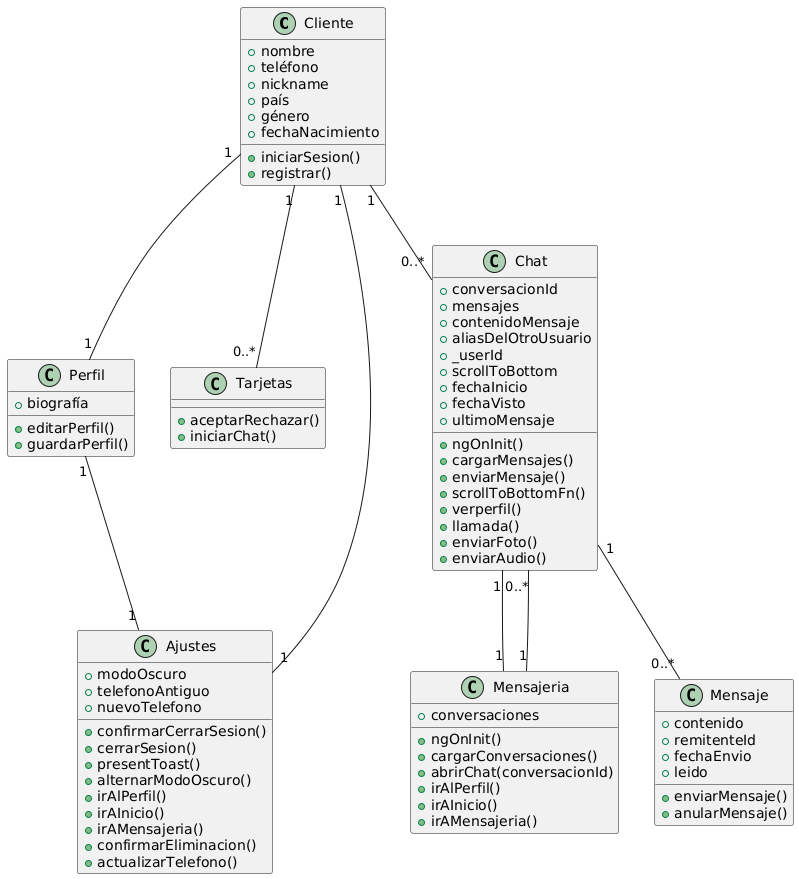

The diagram above was rendered by PlantUML. Its source (embedded in the PNG):
@startuml
class Cliente {
    +nombre
    +teléfono
    +nickname
    +país
    +género
    +fechaNacimiento
    +iniciarSesion()
    +registrar()
}

class Perfil {
    +biografía
    +editarPerfil()
    +guardarPerfil()
}

class Tarjetas {
    +aceptarRechazar()
    +iniciarChat()
}

class Ajustes {
    +modoOscuro
    +telefonoAntiguo
    +nuevoTelefono
    +confirmarCerrarSesion()
    +cerrarSesion()
    +presentToast()
    +alternarModoOscuro()
    +irAlPerfil()
    +irAInicio()
    +irAMensajeria()
    +confirmarEliminacion()
    +actualizarTelefono()
}

class Chat {
    +conversacionId
    +mensajes
    +contenidoMensaje
    +aliasDelOtroUsuario
    +_userId
    +scrollToBottom
    +fechaInicio
    +fechaVisto
    +ultimoMensaje
    +ngOnInit()
    +cargarMensajes()
    +enviarMensaje()
    +scrollToBottomFn()
    +verperfil()
    +llamada()
    +enviarFoto()
    +enviarAudio()
}

class Mensajeria {
    +conversaciones
    +ngOnInit()
    +cargarConversaciones()
    +abrirChat(conversacionId)
    +irAlPerfil()
    +irAInicio()
    +irAMensajeria()
}

class Mensaje {
    +contenido
    +remitenteId
    +fechaEnvio
    +leido
    +enviarMensaje()
    +anularMensaje()
}


Cliente "1" -- "1" Perfil
Cliente "1" -- "0..*" Tarjetas
Cliente "1" -- "1" Ajustes
Perfil "1" -- "1" Ajustes
Cliente "1" -- "0..*" Chat
Chat "1" -- "0..*" Mensaje
Mensajeria "1" -- "0..*" Chat
Chat "1" -- "1" Mensajeria
@enduml